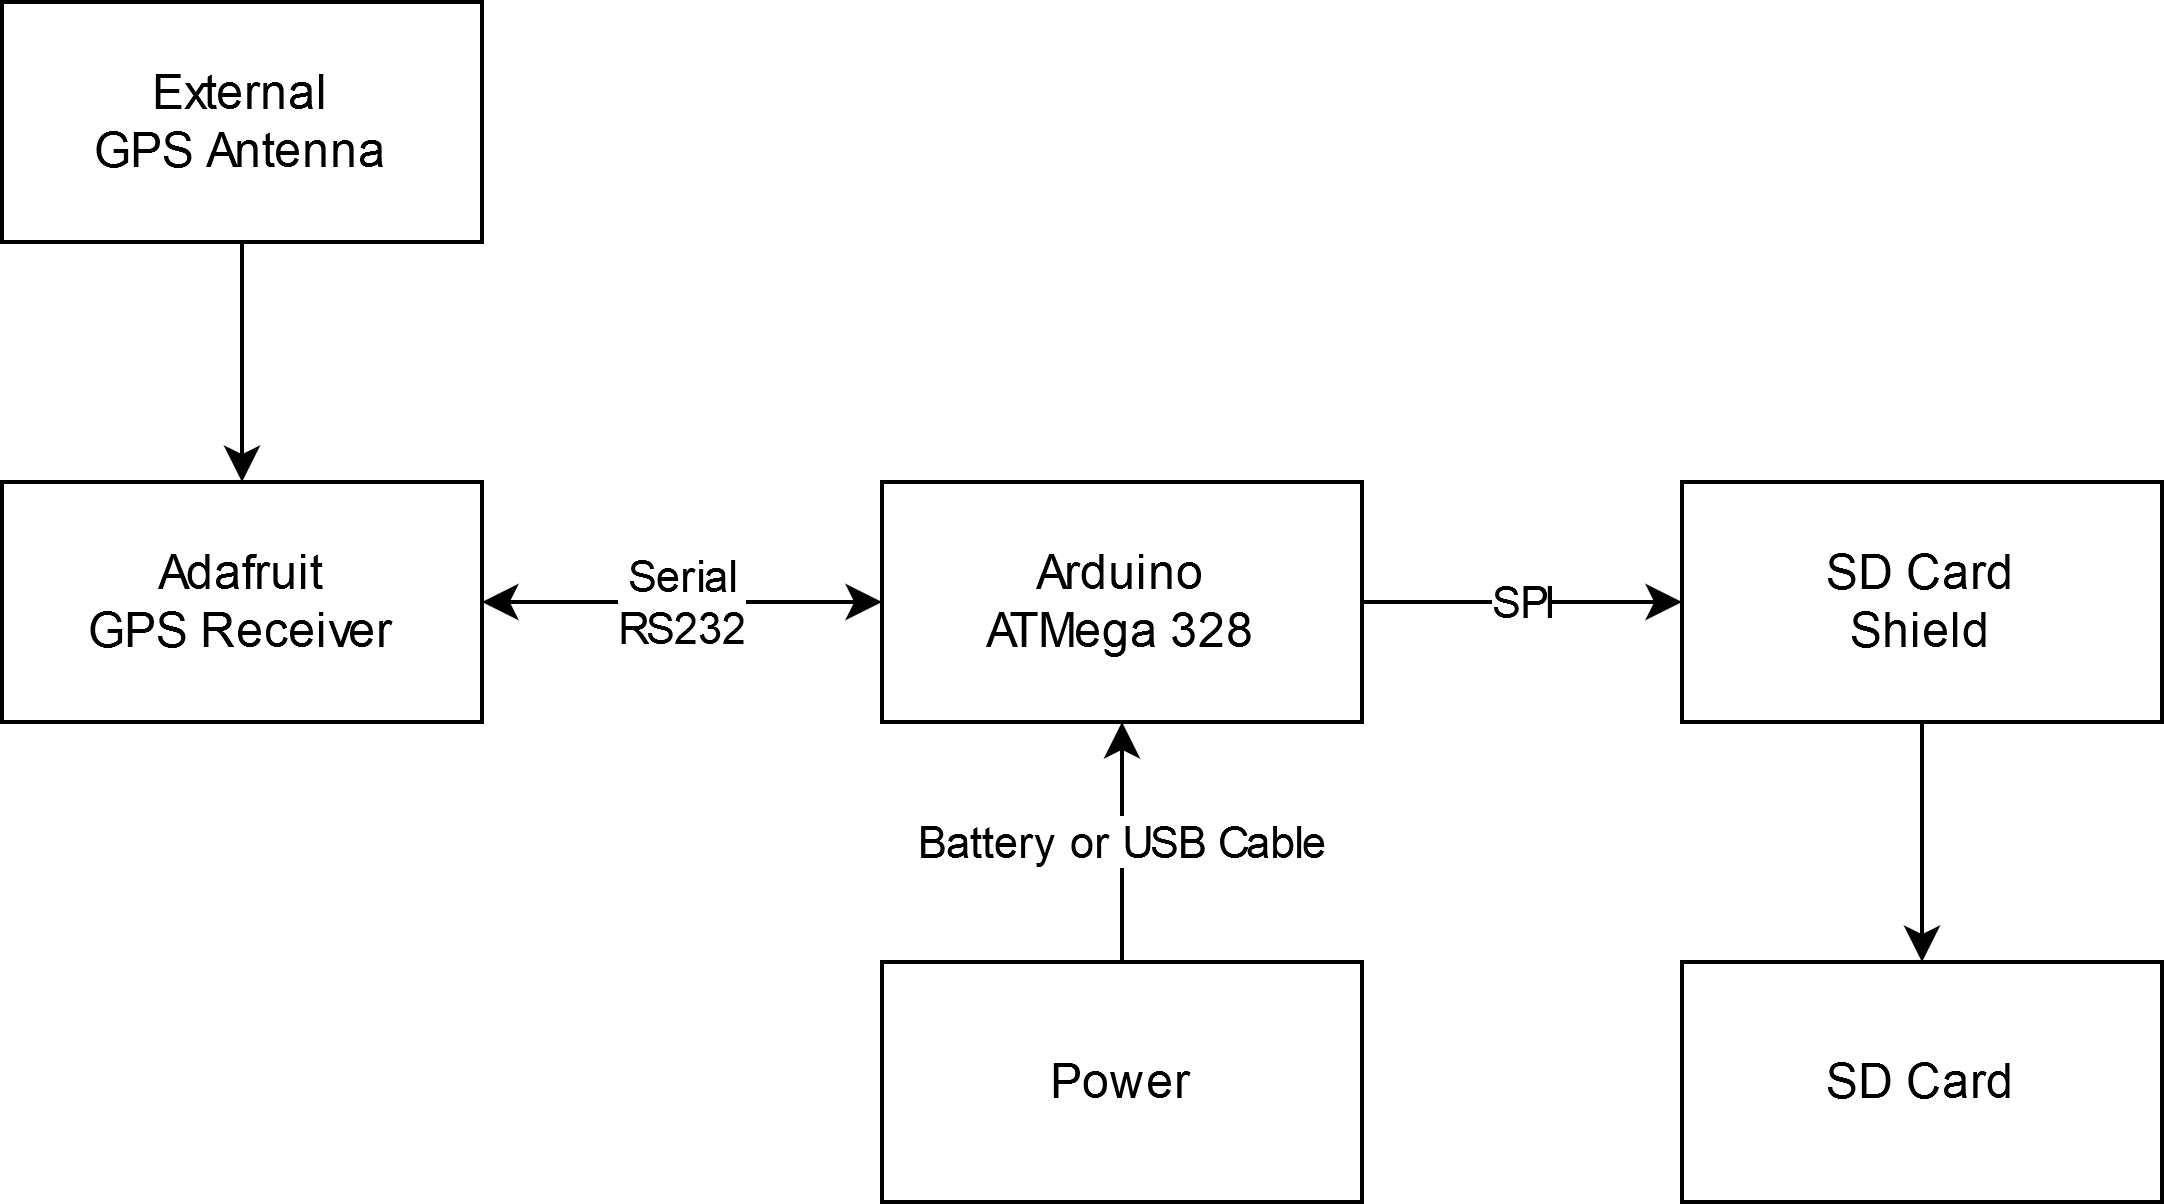

The diagram above was exported from draw.io. Its source (the exported page's mxGraphModel, read from the mxfile embedded in the PNG):
<mxGraphModel dx="1002" dy="751" grid="1" gridSize="10" guides="1" tooltips="1" connect="1" arrows="1" fold="1" page="1" pageScale="1" pageWidth="850" pageHeight="1100" math="0" shadow="0">
  <root>
    <mxCell id="0" />
    <mxCell id="1" parent="0" />
    <mxCell id="eIJc7cVpqGsvxmCqe6M1-4" value="&lt;div&gt;Serial&lt;/div&gt;&lt;div&gt;RS232&lt;br&gt;&lt;/div&gt;" style="edgeStyle=orthogonalEdgeStyle;rounded=0;orthogonalLoop=1;jettySize=auto;html=1;startArrow=classic;startFill=1;" edge="1" parent="1" source="eIJc7cVpqGsvxmCqe6M1-2" target="eIJc7cVpqGsvxmCqe6M1-3">
      <mxGeometry relative="1" as="geometry" />
    </mxCell>
    <mxCell id="eIJc7cVpqGsvxmCqe6M1-2" value="&lt;div&gt;Adafruit&lt;/div&gt;&lt;div&gt;GPS Receiver&lt;br&gt;&lt;/div&gt;" style="rounded=0;whiteSpace=wrap;html=1;" vertex="1" parent="1">
      <mxGeometry x="140" y="200" width="120" height="60" as="geometry" />
    </mxCell>
    <mxCell id="eIJc7cVpqGsvxmCqe6M1-14" value="" style="edgeStyle=orthogonalEdgeStyle;rounded=0;orthogonalLoop=1;jettySize=auto;html=1;" edge="1" parent="1" source="eIJc7cVpqGsvxmCqe6M1-12" target="eIJc7cVpqGsvxmCqe6M1-2">
      <mxGeometry relative="1" as="geometry" />
    </mxCell>
    <mxCell id="eIJc7cVpqGsvxmCqe6M1-12" value="&lt;div&gt;External&lt;/div&gt;&lt;div&gt;GPS Antenna&lt;br&gt;&lt;/div&gt;" style="rounded=0;whiteSpace=wrap;html=1;" vertex="1" parent="1">
      <mxGeometry x="140" y="80" width="120" height="60" as="geometry" />
    </mxCell>
    <mxCell id="eIJc7cVpqGsvxmCqe6M1-6" value="SPI" style="edgeStyle=orthogonalEdgeStyle;rounded=0;orthogonalLoop=1;jettySize=auto;html=1;" edge="1" parent="1" source="eIJc7cVpqGsvxmCqe6M1-3" target="eIJc7cVpqGsvxmCqe6M1-5">
      <mxGeometry relative="1" as="geometry" />
    </mxCell>
    <mxCell id="eIJc7cVpqGsvxmCqe6M1-3" value="&lt;div&gt;Arduino&lt;/div&gt;&lt;div&gt;ATMega 328&lt;br&gt;&lt;/div&gt;" style="rounded=0;whiteSpace=wrap;html=1;" vertex="1" parent="1">
      <mxGeometry x="360" y="200" width="120" height="60" as="geometry" />
    </mxCell>
    <mxCell id="eIJc7cVpqGsvxmCqe6M1-11" value="Battery or USB Cable" style="edgeStyle=orthogonalEdgeStyle;rounded=0;orthogonalLoop=1;jettySize=auto;html=1;" edge="1" parent="1" source="eIJc7cVpqGsvxmCqe6M1-9" target="eIJc7cVpqGsvxmCqe6M1-3">
      <mxGeometry relative="1" as="geometry" />
    </mxCell>
    <mxCell id="eIJc7cVpqGsvxmCqe6M1-9" value="Power" style="rounded=0;whiteSpace=wrap;html=1;" vertex="1" parent="1">
      <mxGeometry x="360" y="320" width="120" height="60" as="geometry" />
    </mxCell>
    <mxCell id="eIJc7cVpqGsvxmCqe6M1-8" value="" style="edgeStyle=orthogonalEdgeStyle;rounded=0;orthogonalLoop=1;jettySize=auto;html=1;" edge="1" parent="1" source="eIJc7cVpqGsvxmCqe6M1-5" target="eIJc7cVpqGsvxmCqe6M1-7">
      <mxGeometry relative="1" as="geometry" />
    </mxCell>
    <mxCell id="eIJc7cVpqGsvxmCqe6M1-5" value="&lt;div&gt;SD Card&lt;/div&gt;&lt;div&gt;Shield&lt;br&gt;&lt;/div&gt;" style="rounded=0;whiteSpace=wrap;html=1;" vertex="1" parent="1">
      <mxGeometry x="560" y="200" width="120" height="60" as="geometry" />
    </mxCell>
    <mxCell id="eIJc7cVpqGsvxmCqe6M1-7" value="SD Card" style="rounded=0;whiteSpace=wrap;html=1;" vertex="1" parent="1">
      <mxGeometry x="560" y="320" width="120" height="60" as="geometry" />
    </mxCell>
  </root>
</mxGraphModel>